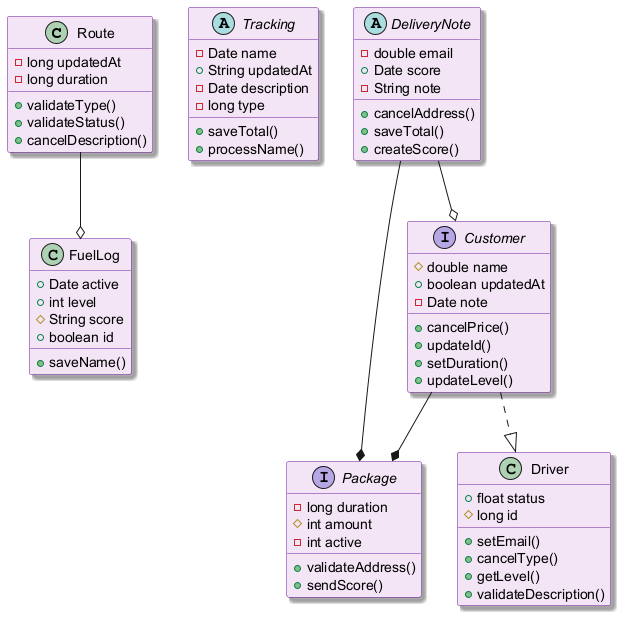

The diagram above was rendered by PlantUML. Its source (embedded in the PNG):
@startuml
skinparam backgroundColor #FFFFFF
skinparam classBackgroundColor #F3E5F5
skinparam classBorderColor #6A1B9A
skinparam shadowing true
class Route {
  -long updatedAt
  -long duration
  +validateType()
  +validateStatus()
  +cancelDescription()
}
abstract class Tracking {
  -Date name
  +String updatedAt
  -Date description
  -long type
  +saveTotal()
  +processName()
}
interface Customer {
  #double name
  +boolean updatedAt
  -Date note
  +cancelPrice()
  +updateId()
  +setDuration()
  +updateLevel()
}
interface Package {
  -long duration
  #int amount
  -int active
  +validateAddress()
  +sendScore()
}
abstract class DeliveryNote {
  -double email
  +Date score
  -String note
  +cancelAddress()
  +saveTotal()
  +createScore()
}
class FuelLog {
  +Date active
  +int level
  #String score
  +boolean id
  +saveName()
}
class Driver {
  +float status
  #long id
  +setEmail()
  +cancelType()
  +getLevel()
  +validateDescription()
}
DeliveryNote --* Package
Customer --* Package
Customer ..|> Driver
Route --o FuelLog
DeliveryNote --o Customer
@enduml